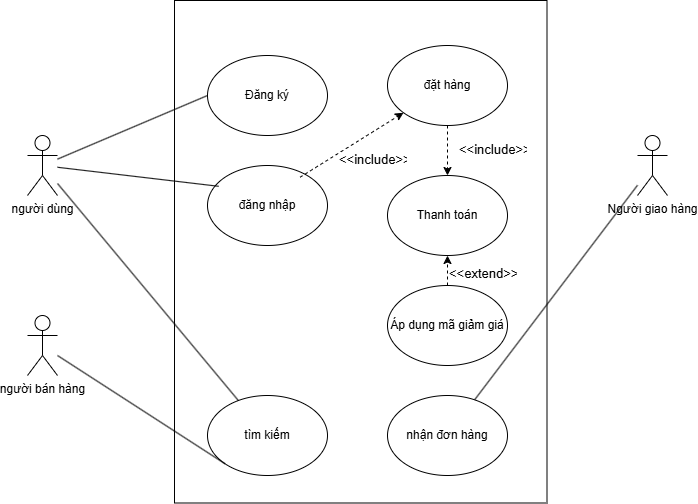

The diagram above was exported from draw.io. Its source (the exported page's mxGraphModel, read from the mxfile embedded in the PNG):
<mxGraphModel dx="1042" dy="535" grid="1" gridSize="10" guides="1" tooltips="1" connect="1" arrows="1" fold="1" page="1" pageScale="1" pageWidth="827" pageHeight="1169" math="0" shadow="0">
  <root>
    <mxCell id="0" />
    <mxCell id="1" parent="0" />
    <mxCell id="cIvh0IQRNXvkt7AOmv52-5" value="" style="rounded=0;whiteSpace=wrap;html=1;rotation=90;" vertex="1" parent="1">
      <mxGeometry x="162" y="70" width="502.5" height="372.5" as="geometry" />
    </mxCell>
    <mxCell id="cIvh0IQRNXvkt7AOmv52-6" value="người dùng" style="shape=umlActor;verticalLabelPosition=bottom;verticalAlign=top;html=1;outlineConnect=0;" vertex="1" parent="1">
      <mxGeometry x="80" y="140" width="30" height="60" as="geometry" />
    </mxCell>
    <mxCell id="cIvh0IQRNXvkt7AOmv52-10" value="Người giao hàng" style="shape=umlActor;verticalLabelPosition=bottom;verticalAlign=top;html=1;outlineConnect=0;" vertex="1" parent="1">
      <mxGeometry x="690" y="140" width="30" height="60" as="geometry" />
    </mxCell>
    <mxCell id="cIvh0IQRNXvkt7AOmv52-11" value="người bán hàng" style="shape=umlActor;verticalLabelPosition=bottom;verticalAlign=top;html=1;outlineConnect=0;" vertex="1" parent="1">
      <mxGeometry x="80" y="320" width="30" height="60" as="geometry" />
    </mxCell>
    <mxCell id="cIvh0IQRNXvkt7AOmv52-12" value="Đăng ký" style="ellipse;whiteSpace=wrap;html=1;" vertex="1" parent="1">
      <mxGeometry x="260" y="60" width="120" height="80" as="geometry" />
    </mxCell>
    <mxCell id="cIvh0IQRNXvkt7AOmv52-15" value="đăng nhập" style="ellipse;whiteSpace=wrap;html=1;" vertex="1" parent="1">
      <mxGeometry x="260" y="170" width="120" height="80" as="geometry" />
    </mxCell>
    <mxCell id="cIvh0IQRNXvkt7AOmv52-16" value="tìm kiếm" style="ellipse;whiteSpace=wrap;html=1;" vertex="1" parent="1">
      <mxGeometry x="260" y="400" width="120" height="80" as="geometry" />
    </mxCell>
    <mxCell id="cIvh0IQRNXvkt7AOmv52-17" value="đặt hàng" style="ellipse;whiteSpace=wrap;html=1;" vertex="1" parent="1">
      <mxGeometry x="440" y="50" width="120" height="80" as="geometry" />
    </mxCell>
    <mxCell id="cIvh0IQRNXvkt7AOmv52-19" value="nhận đơn hàng" style="ellipse;whiteSpace=wrap;html=1;" vertex="1" parent="1">
      <mxGeometry x="440" y="400" width="120" height="80" as="geometry" />
    </mxCell>
    <mxCell id="cIvh0IQRNXvkt7AOmv52-21" value="" style="endArrow=none;html=1;rounded=0;shape=wire;dashed=1;entryX=0;entryY=0.5;entryDx=0;entryDy=0;endFill=0;" edge="1" parent="1" source="cIvh0IQRNXvkt7AOmv52-6" target="cIvh0IQRNXvkt7AOmv52-12">
      <mxGeometry width="50" height="50" relative="1" as="geometry">
        <mxPoint x="150" y="120" as="sourcePoint" />
        <mxPoint x="170" y="230" as="targetPoint" />
      </mxGeometry>
    </mxCell>
    <mxCell id="cIvh0IQRNXvkt7AOmv52-25" value="" style="endArrow=none;html=1;rounded=0;entryX=0.093;entryY=0.26;entryDx=0;entryDy=0;entryPerimeter=0;endFill=0;" edge="1" parent="1" source="cIvh0IQRNXvkt7AOmv52-6" target="cIvh0IQRNXvkt7AOmv52-15">
      <mxGeometry width="50" height="50" relative="1" as="geometry">
        <mxPoint x="110" y="130" as="sourcePoint" />
        <mxPoint x="160" y="110" as="targetPoint" />
      </mxGeometry>
    </mxCell>
    <mxCell id="cIvh0IQRNXvkt7AOmv52-27" value="" style="endArrow=classic;html=1;rounded=0;dashed=1;" edge="1" parent="1" target="cIvh0IQRNXvkt7AOmv52-17">
      <mxGeometry width="50" height="50" relative="1" as="geometry">
        <mxPoint x="352.5038978311179" y="181.76748392239597" as="sourcePoint" />
        <mxPoint x="447.57359312880726" y="118.28427124746179" as="targetPoint" />
      </mxGeometry>
    </mxCell>
    <mxCell id="cIvh0IQRNXvkt7AOmv52-28" value="&amp;lt;&amp;lt;include&amp;gt;&amp;gt;" style="text;html=1;whiteSpace=wrap;overflow=hidden;rounded=0;fontSize=13;" vertex="1" parent="1">
      <mxGeometry x="390" y="150" width="70" height="20" as="geometry" />
    </mxCell>
    <mxCell id="cIvh0IQRNXvkt7AOmv52-32" value="" style="endArrow=none;html=1;rounded=0;endFill=0;" edge="1" parent="1" source="cIvh0IQRNXvkt7AOmv52-6" target="cIvh0IQRNXvkt7AOmv52-16">
      <mxGeometry width="50" height="50" relative="1" as="geometry">
        <mxPoint x="110" y="120" as="sourcePoint" />
        <mxPoint x="160" y="70" as="targetPoint" />
      </mxGeometry>
    </mxCell>
    <mxCell id="cIvh0IQRNXvkt7AOmv52-33" value="" style="endArrow=none;html=1;rounded=0;entryX=0;entryY=1;entryDx=0;entryDy=0;endFill=0;" edge="1" parent="1" target="cIvh0IQRNXvkt7AOmv52-16">
      <mxGeometry width="50" height="50" relative="1" as="geometry">
        <mxPoint x="110" y="360" as="sourcePoint" />
        <mxPoint x="160" y="310" as="targetPoint" />
      </mxGeometry>
    </mxCell>
    <mxCell id="cIvh0IQRNXvkt7AOmv52-34" value="" style="endArrow=none;html=1;rounded=0;endFill=0;" edge="1" parent="1" source="cIvh0IQRNXvkt7AOmv52-19" target="cIvh0IQRNXvkt7AOmv52-10">
      <mxGeometry width="50" height="50" relative="1" as="geometry">
        <mxPoint x="560" y="320" as="sourcePoint" />
        <mxPoint x="610" y="270" as="targetPoint" />
      </mxGeometry>
    </mxCell>
    <mxCell id="cIvh0IQRNXvkt7AOmv52-35" value="Áp dụng mã giảm giá" style="ellipse;whiteSpace=wrap;html=1;" vertex="1" parent="1">
      <mxGeometry x="440" y="290" width="120" height="80" as="geometry" />
    </mxCell>
    <mxCell id="cIvh0IQRNXvkt7AOmv52-36" value="Thanh toán" style="ellipse;whiteSpace=wrap;html=1;" vertex="1" parent="1">
      <mxGeometry x="440" y="180" width="120" height="80" as="geometry" />
    </mxCell>
    <mxCell id="cIvh0IQRNXvkt7AOmv52-37" value="" style="endArrow=classic;html=1;rounded=0;entryX=0.5;entryY=0;entryDx=0;entryDy=0;dashed=1;" edge="1" parent="1" source="cIvh0IQRNXvkt7AOmv52-17" target="cIvh0IQRNXvkt7AOmv52-36">
      <mxGeometry width="50" height="50" relative="1" as="geometry">
        <mxPoint x="540" y="160" as="sourcePoint" />
        <mxPoint x="570" y="110" as="targetPoint" />
      </mxGeometry>
    </mxCell>
    <mxCell id="cIvh0IQRNXvkt7AOmv52-38" value="&amp;lt;&amp;lt;include&amp;gt;&amp;gt;" style="text;html=1;whiteSpace=wrap;overflow=hidden;rounded=0;fontSize=13;" vertex="1" parent="1">
      <mxGeometry x="510" y="140" width="70" height="20" as="geometry" />
    </mxCell>
    <mxCell id="cIvh0IQRNXvkt7AOmv52-40" value="" style="endArrow=classic;html=1;rounded=0;entryX=0.5;entryY=1;entryDx=0;entryDy=0;dashed=1;" edge="1" parent="1" source="cIvh0IQRNXvkt7AOmv52-35" target="cIvh0IQRNXvkt7AOmv52-36">
      <mxGeometry width="50" height="50" relative="1" as="geometry">
        <mxPoint x="540" y="290" as="sourcePoint" />
        <mxPoint x="590" y="240" as="targetPoint" />
      </mxGeometry>
    </mxCell>
    <mxCell id="cIvh0IQRNXvkt7AOmv52-41" value="&amp;lt;&amp;lt;extend&amp;gt;&amp;gt;" style="text;html=1;whiteSpace=wrap;overflow=hidden;rounded=0;fontSize=13;" vertex="1" parent="1">
      <mxGeometry x="500" y="264" width="70" height="20" as="geometry" />
    </mxCell>
  </root>
</mxGraphModel>